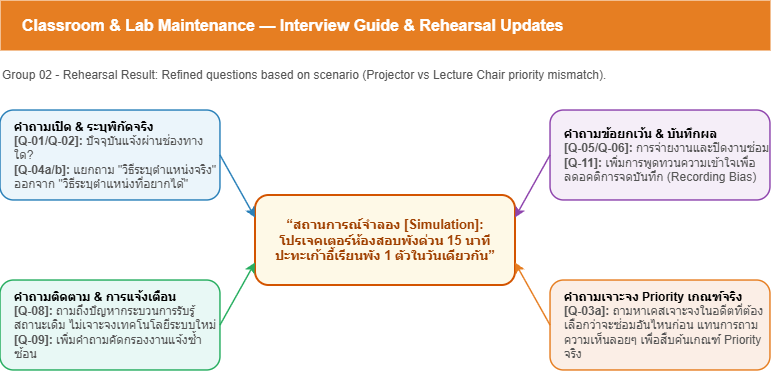

The diagram above was exported from draw.io. Its source (the exported page's mxGraphModel, read from the mxfile embedded in the PNG):
<mxGraphModel dx="1030" dy="562" grid="1" gridSize="10" guides="1" tooltips="1" connect="1" arrows="1" fold="1" page="1" pageScale="1" pageWidth="827" pageHeight="1169" math="0" shadow="0">
  <root>
    <mxCell id="0" />
    <mxCell id="1" parent="0" />
    <mxCell id="header" parent="1" style="rounded=0;whiteSpace=wrap;html=1;fillColor=#E67E22;strokeColor=none;align=left;spacingLeft=20;" value="&lt;font style=&quot;font-size: 16px;&quot; color=&quot;#ffffff&quot;&gt;&lt;b&gt;Classroom &amp;amp; Lab Maintenance — Interview Guide &amp;amp; Rehearsal Updates&lt;/b&gt;&lt;/font&gt;" vertex="1">
      <mxGeometry height="50" width="770" x="40" y="40" as="geometry" />
    </mxCell>
    <mxCell id="subtitle" parent="1" style="text;html=1;align=left;verticalAlign=middle;whiteSpace=wrap;rounded=0;fontColor=#555555;" value="Group 02 - Rehearsal Result: Refined questions based on scenario (Projector vs Lecture Chair priority mismatch)." vertex="1">
      <mxGeometry height="30" width="710" x="40" y="100" as="geometry" />
    </mxCell>
    <mxCell id="center_box" parent="1" style="rounded=1;whiteSpace=wrap;html=1;fillColor=#FEF9E7;strokeColor=#D35400;strokeWidth=2;align=center;" value="&lt;font style=&quot;font-size: 13px;&quot; color=&quot;#A04000&quot;&gt;&lt;b&gt;“สถานการณ์จำลอง [Simulation]:&lt;br&gt;โปรเจคเตอร์ห้องสอบพังด่วน 15 นาที&lt;br&gt;ปะทะเก้าอี้เรียนพัง 1 ตัวในวันเดียวกัน”&lt;/b&gt;&lt;/font&gt;" vertex="1">
      <mxGeometry height="90" width="260" x="295" y="235" as="geometry" />
    </mxCell>
    <mxCell id="box_tl" parent="1" style="rounded=1;whiteSpace=wrap;html=1;fillColor=#EBF5FB;strokeColor=#2980B9;strokeWidth=1.5;align=left;spacingLeft=12;" value="&lt;color color=&quot;#1A5276&quot;&gt;&lt;b&gt;คำถามเปิด &amp;amp; ระบุพิกัดจริง&lt;/b&gt;&lt;/color&gt;&lt;br&gt;&lt;font color=&quot;#555555&quot;&gt;&lt;b&gt;[Q-01/Q-02]:&lt;/b&gt; ปัจจุบันแจ้งผ่านช่องทางใด?&lt;br&gt;&lt;b&gt;[Q-04a/b]:&lt;/b&gt; แยกถาม &quot;วิธีระบุตำแหน่งจริง&quot;&lt;br&gt;ออกจาก &quot;วิธีระบุตำแหน่งที่อยากได้&quot;&lt;/font&gt;" vertex="1">
      <mxGeometry height="90" width="220" x="40" y="150" as="geometry" />
    </mxCell>
    <mxCell id="box_bl" parent="1" style="rounded=1;whiteSpace=wrap;html=1;fillColor=#E8F8F5;strokeColor=#27AE60;strokeWidth=1.5;align=left;spacingLeft=12;" value="&lt;color color=&quot;#1E8449&quot;&gt;&lt;b&gt;คำถามติดตาม &amp;amp; การแจ้งเตือน&lt;/b&gt;&lt;/color&gt;&lt;br&gt;&lt;font color=&quot;#555555&quot;&gt;&lt;b&gt;[Q-08]:&lt;/b&gt; ถามถึงปัญหากระบวนการรับรู้&lt;br&gt;สถานะเดิม ไม่เจาะจงเทคโนโลยีระบบใหม่&lt;br&gt;&lt;b&gt;[Q-09]:&lt;/b&gt; เพิ่มคำถามคัดกรองงานแจ้งซ้ำซ้อน&lt;/font&gt;" vertex="1">
      <mxGeometry height="90" width="220" x="40" y="320" as="geometry" />
    </mxCell>
    <mxCell id="box_tr" parent="1" style="rounded=1;whiteSpace=wrap;html=1;fillColor=#F5EEF8;strokeColor=#8E44AD;strokeWidth=1.5;align=left;spacingLeft=12;" value="&lt;color color=&quot;#6C3483&quot;&gt;&lt;b&gt;คำถามข้อยกเว้น &amp;amp; บันทึกผล&lt;/b&gt;&lt;/color&gt;&lt;br&gt;&lt;font color=&quot;#555555&quot;&gt;&lt;b&gt;[Q-05/Q-06]:&lt;/b&gt; การจ่ายงานและปิดงานซ่อม&lt;br&gt;&lt;b&gt;[Q-11]:&lt;/b&gt; เพิ่มการพูดทวนความเข้าใจเพื่อ&lt;br&gt;ลดอคติการจดบันทึก (Recording Bias)&lt;/font&gt;" vertex="1">
      <mxGeometry height="90" width="220" x="590" y="150" as="geometry" />
    </mxCell>
    <mxCell id="box_br" parent="1" style="rounded=1;whiteSpace=wrap;html=1;fillColor=#FBEEE6;strokeColor=#E67E22;strokeWidth=1.5;align=left;spacingLeft=12;" value="&lt;color color=&quot;#BA4A00&quot;&gt;&lt;b&gt;คำถามเจาะจง Priority เกณฑ์จริง&lt;/b&gt;&lt;/color&gt;&lt;br&gt;&lt;font color=&quot;#555555&quot;&gt;&lt;b&gt;[Q-03a]:&lt;/b&gt; ถามหาเคสเจาะจงในอดีตที่ต้องเลือกว่าจะซ่อมอันไหนก่อน แทนการถามความเห็นลอยๆ เพื่อสืบค้นเกณฑ์ Priority จริง&lt;/font&gt;" vertex="1">
      <mxGeometry height="90" width="220" x="590" y="320" as="geometry" />
    </mxCell>
    <mxCell id="edge1" edge="1" parent="1" source="box_tl" style="edgeStyle=none;rounded=0;html=1;exitX=1;exitY=0.5;entryX=0;entryY=0.25;strokeColor=#2980B9;strokeWidth=1.5;endArrow=classic;" target="center_box">
      <mxGeometry relative="1" as="geometry" />
    </mxCell>
    <mxCell id="edge2" edge="1" parent="1" source="box_bl" style="edgeStyle=none;rounded=0;html=1;exitX=1;exitY=0.5;entryX=0;entryY=0.75;strokeColor=#27AE60;strokeWidth=1.5;endArrow=classic;" target="center_box">
      <mxGeometry relative="1" as="geometry" />
    </mxCell>
    <mxCell id="edge3" edge="1" parent="1" source="box_tr" style="edgeStyle=none;rounded=0;html=1;exitX=0;exitY=0.5;entryX=1;entryY=0.25;strokeColor=#8E44AD;strokeWidth=1.5;endArrow=classic;" target="center_box">
      <mxGeometry relative="1" as="geometry" />
    </mxCell>
    <mxCell id="edge4" edge="1" parent="1" source="box_br" style="edgeStyle=none;rounded=0;html=1;exitX=0;exitY=0.5;entryX=1;entryY=0.75;strokeColor=#E67E22;strokeWidth=1.5;endArrow=classic;" target="center_box">
      <mxGeometry relative="1" as="geometry" />
    </mxCell>
  </root>
</mxGraphModel>